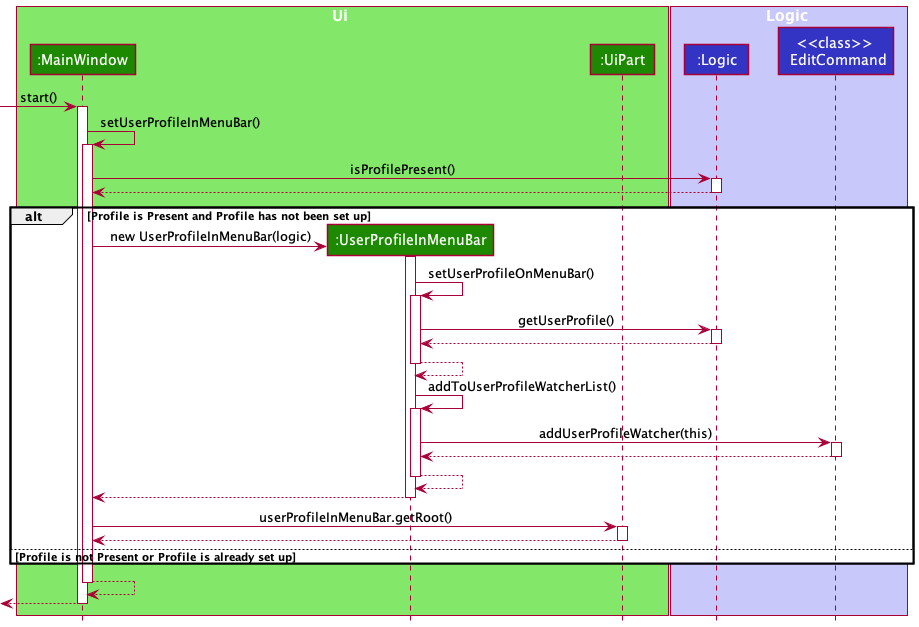

The diagram above was rendered by PlantUML. Its source (embedded in the PNG):
@startuml
!include style.puml

box Ui UI_COLOR_T1
participant ":MainWindow" as MainWindow UI_COLOR
participant ":UserProfileInMenuBar" as UserProfileWindow UI_COLOR
participant ":UiPart" as UiPart UI_COLOR
end box

box Logic LOGIC_COLOR_T1
participant ":Logic" as Logic LOGIC_COLOR
participant "<<class>> \n EditCommand" as EditCommand LOGIC_COLOR
end box

[-> MainWindow : start()
activate MainWindow

MainWindow -> MainWindow : setUserProfileInMenuBar()
activate MainWindow

MainWindow -> Logic : isProfilePresent()
activate Logic

Logic --> MainWindow
deactivate Logic

alt Profile is Present and Profile has not been set up

create UserProfileWindow
MainWindow -> UserProfileWindow : new UserProfileInMenuBar(logic)
activate UserProfileWindow

UserProfileWindow -> UserProfileWindow : setUserProfileOnMenuBar()
activate UserProfileWindow

UserProfileWindow -> Logic : getUserProfile()
activate Logic

Logic --> UserProfileWindow
deactivate Logic

UserProfileWindow --> UserProfileWindow
deactivate UserProfileWindow

UserProfileWindow -> UserProfileWindow : addToUserProfileWatcherList()
activate UserProfileWindow

UserProfileWindow -> EditCommand : addUserProfileWatcher(this)
activate EditCommand

EditCommand --> UserProfileWindow
deactivate EditCommand

UserProfileWindow --> UserProfileWindow
deactivate UserProfileWindow

UserProfileWindow --> MainWindow
deactivate UserProfileWindow

MainWindow -> UiPart : userProfileInMenuBar.getRoot()
activate UiPart

UiPart --> MainWindow
deactivate UiPart

else Profile is not Present or Profile is already set up

end alt

MainWindow --> MainWindow
deactivate MainWindow

<-- MainWindow
deactivate MainWindow

@enduml